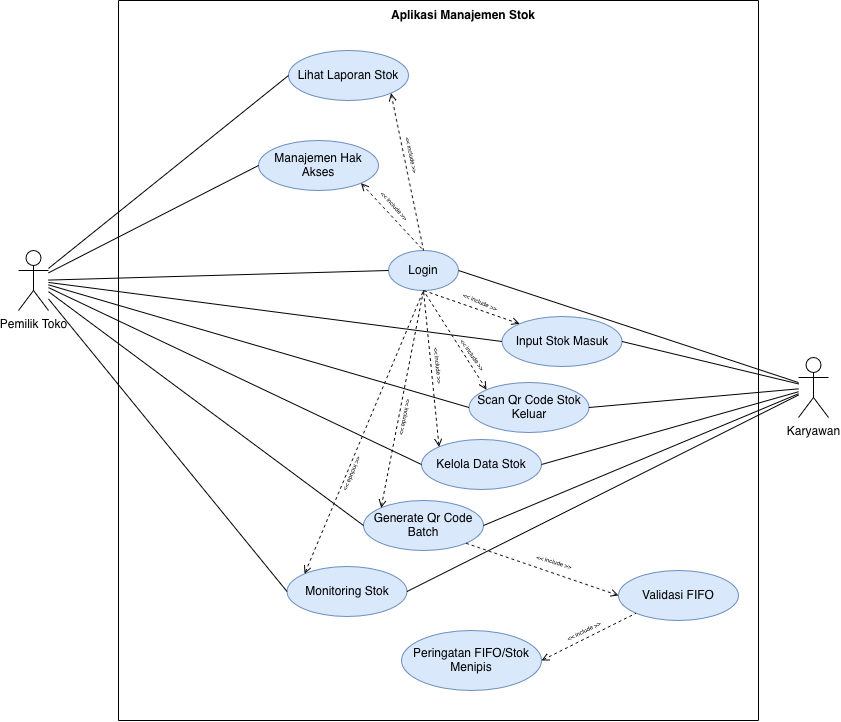

The diagram above was exported from draw.io. Its source (the exported page's mxGraphModel, read from the mxfile embedded in the PNG):
<mxGraphModel dx="1121" dy="778" grid="1" gridSize="10" guides="1" tooltips="1" connect="1" arrows="1" fold="1" page="1" pageScale="1" pageWidth="850" pageHeight="1100" math="0" shadow="0">
  <root>
    <mxCell id="0" />
    <mxCell id="1" parent="0" />
    <mxCell id="sk0lRQAJ5v5XcbJhMiqb-1" parent="1" style="shape=umlActor;verticalLabelPosition=bottom;verticalAlign=top;html=1;outlineConnect=0;" value="Pemilik Toko" vertex="1">
      <mxGeometry height="60" width="30" x="20" y="410" as="geometry" />
    </mxCell>
    <mxCell id="sk0lRQAJ5v5XcbJhMiqb-2" parent="1" style="shape=umlActor;verticalLabelPosition=bottom;verticalAlign=top;html=1;outlineConnect=0;" value="&lt;div&gt;Karyawan&lt;/div&gt;" vertex="1">
      <mxGeometry height="60" width="30" x="800" y="517" as="geometry" />
    </mxCell>
    <mxCell id="sk0lRQAJ5v5XcbJhMiqb-5" parent="1" style="ellipse;whiteSpace=wrap;html=1;fillColor=#dae8fc;strokeColor=#6c8ebf;" value="Lihat Laporan Stok" vertex="1">
      <mxGeometry height="50" width="120" x="290" y="210" as="geometry" />
    </mxCell>
    <mxCell id="sk0lRQAJ5v5XcbJhMiqb-6" parent="1" style="ellipse;whiteSpace=wrap;html=1;fillColor=#dae8fc;strokeColor=#6c8ebf;" value="Manajemen Hak Akses" vertex="1">
      <mxGeometry height="50" width="120" x="260" y="300" as="geometry" />
    </mxCell>
    <mxCell id="sk0lRQAJ5v5XcbJhMiqb-10" parent="1" style="ellipse;whiteSpace=wrap;html=1;fillColor=#dae8fc;strokeColor=#6c8ebf;" value="Input Stok Masuk" vertex="1">
      <mxGeometry height="50" width="120" x="503.5" y="476" as="geometry" />
    </mxCell>
    <mxCell id="sk0lRQAJ5v5XcbJhMiqb-12" parent="1" style="ellipse;whiteSpace=wrap;html=1;fillColor=#dae8fc;strokeColor=#6c8ebf;" value="Generate Qr Code Batch" vertex="1">
      <mxGeometry height="50" width="120" x="365" y="660" as="geometry" />
    </mxCell>
    <mxCell id="sk0lRQAJ5v5XcbJhMiqb-14" parent="1" style="ellipse;whiteSpace=wrap;html=1;fillColor=#dae8fc;strokeColor=#6c8ebf;" value="Login" vertex="1">
      <mxGeometry height="40" width="70" x="390" y="410" as="geometry" />
    </mxCell>
    <mxCell id="sk0lRQAJ5v5XcbJhMiqb-17" parent="1" style="ellipse;whiteSpace=wrap;html=1;fillColor=#dae8fc;strokeColor=#6c8ebf;" value="Kelola Data Stok" vertex="1">
      <mxGeometry height="50" width="120" x="423" y="599" as="geometry" />
    </mxCell>
    <mxCell id="sk0lRQAJ5v5XcbJhMiqb-18" parent="1" style="ellipse;whiteSpace=wrap;html=1;fillColor=#dae8fc;strokeColor=#6c8ebf;" value="Scan Qr Code Stok Keluar" vertex="1">
      <mxGeometry height="50" width="120" x="470.5" y="542" as="geometry" />
    </mxCell>
    <mxCell id="sk0lRQAJ5v5XcbJhMiqb-19" parent="1" style="ellipse;whiteSpace=wrap;html=1;fillColor=#dae8fc;strokeColor=#6c8ebf;" value="Monitoring Stok" vertex="1">
      <mxGeometry height="50" width="120" x="288.5" y="726" as="geometry" />
    </mxCell>
    <mxCell id="sk0lRQAJ5v5XcbJhMiqb-32" parent="1" style="ellipse;whiteSpace=wrap;html=1;fillColor=#dae8fc;strokeColor=#6c8ebf;" value="Validasi FIFO" vertex="1">
      <mxGeometry height="50" width="120" x="620" y="730" as="geometry" />
    </mxCell>
    <mxCell id="sk0lRQAJ5v5XcbJhMiqb-33" parent="1" style="ellipse;whiteSpace=wrap;html=1;fillColor=#dae8fc;strokeColor=#6c8ebf;" value="Peringatan FIFO/Stok Menipis" vertex="1">
      <mxGeometry height="60" width="140" x="403" y="790" as="geometry" />
    </mxCell>
    <mxCell id="sk0lRQAJ5v5XcbJhMiqb-34" edge="1" parent="1" source="sk0lRQAJ5v5XcbJhMiqb-18" style="endArrow=none;dashed=1;html=1;rounded=0;exitX=0;exitY=0;exitDx=0;exitDy=0;entryX=0.5;entryY=1;entryDx=0;entryDy=0;endFill=0;startArrow=open;startFill=0;" target="sk0lRQAJ5v5XcbJhMiqb-14" value="">
      <mxGeometry height="50" relative="1" width="50" as="geometry">
        <mxPoint x="350" y="690" as="sourcePoint" />
        <mxPoint x="400" y="640" as="targetPoint" />
      </mxGeometry>
    </mxCell>
    <mxCell id="sk0lRQAJ5v5XcbJhMiqb-36" edge="1" parent="1" source="sk0lRQAJ5v5XcbJhMiqb-17" style="endArrow=none;dashed=1;html=1;rounded=0;exitX=0;exitY=0;exitDx=0;exitDy=0;entryX=0.5;entryY=1;entryDx=0;entryDy=0;startArrow=open;startFill=0;" target="sk0lRQAJ5v5XcbJhMiqb-14" value="">
      <mxGeometry height="50" relative="1" width="50" as="geometry">
        <mxPoint x="507" y="507" as="sourcePoint" />
        <mxPoint x="410" y="434" as="targetPoint" />
      </mxGeometry>
    </mxCell>
    <mxCell id="sk0lRQAJ5v5XcbJhMiqb-37" edge="1" parent="1" source="sk0lRQAJ5v5XcbJhMiqb-12" style="endArrow=none;dashed=1;html=1;rounded=0;exitX=0;exitY=0;exitDx=0;exitDy=0;entryX=0.5;entryY=1;entryDx=0;entryDy=0;startArrow=open;startFill=0;" target="sk0lRQAJ5v5XcbJhMiqb-14" value="">
      <mxGeometry height="50" relative="1" width="50" as="geometry">
        <mxPoint x="507" y="587" as="sourcePoint" />
        <mxPoint x="415" y="450" as="targetPoint" />
      </mxGeometry>
    </mxCell>
    <mxCell id="sk0lRQAJ5v5XcbJhMiqb-38" edge="1" parent="1" source="sk0lRQAJ5v5XcbJhMiqb-19" style="endArrow=none;dashed=1;html=1;rounded=0;exitX=0;exitY=0;exitDx=0;exitDy=0;startArrow=open;startFill=0;entryX=0.5;entryY=1;entryDx=0;entryDy=0;" target="sk0lRQAJ5v5XcbJhMiqb-14" value="">
      <mxGeometry height="50" relative="1" width="50" as="geometry">
        <mxPoint x="477" y="647" as="sourcePoint" />
        <mxPoint x="445" y="450" as="targetPoint" />
      </mxGeometry>
    </mxCell>
    <mxCell id="sk0lRQAJ5v5XcbJhMiqb-40" parent="1" style="text;html=1;whiteSpace=wrap;strokeColor=none;fillColor=none;align=center;verticalAlign=middle;rounded=0;rotation=55;fontSize=6;" value="&amp;lt;&amp;lt; include &amp;gt;&amp;gt;" vertex="1">
      <mxGeometry height="30" width="100" x="424" y="500" as="geometry" />
    </mxCell>
    <mxCell id="sk0lRQAJ5v5XcbJhMiqb-41" parent="1" style="text;html=1;whiteSpace=wrap;strokeColor=none;fillColor=none;align=center;verticalAlign=middle;rounded=0;rotation=23.4;fontSize=6;" value="&amp;lt;&amp;lt; include &amp;gt;&amp;gt;" vertex="1">
      <mxGeometry height="30" width="100" x="432" y="447" as="geometry" />
    </mxCell>
    <mxCell id="sk0lRQAJ5v5XcbJhMiqb-42" parent="1" style="text;html=1;whiteSpace=wrap;strokeColor=none;fillColor=none;align=center;verticalAlign=middle;rounded=0;rotation=101.1;fontSize=6;" value="&amp;lt;&amp;lt; include &amp;gt;&amp;gt;" vertex="1">
      <mxGeometry height="30" width="100" x="357" y="562" as="geometry" />
    </mxCell>
    <mxCell id="sk0lRQAJ5v5XcbJhMiqb-43" parent="1" style="text;html=1;whiteSpace=wrap;strokeColor=none;fillColor=none;align=center;verticalAlign=middle;rounded=0;rotation=-247.5;fontSize=6;" value="&amp;lt;&amp;lt; include &amp;gt;&amp;gt;" vertex="1">
      <mxGeometry height="30" width="100" x="304.5" y="618" as="geometry" />
    </mxCell>
    <mxCell id="sk0lRQAJ5v5XcbJhMiqb-44" edge="1" parent="1" source="sk0lRQAJ5v5XcbJhMiqb-32" style="endArrow=none;dashed=1;html=1;rounded=0;exitX=0;exitY=0.5;exitDx=0;exitDy=0;entryX=1;entryY=1;entryDx=0;entryDy=0;startArrow=open;startFill=0;" target="sk0lRQAJ5v5XcbJhMiqb-12" value="">
      <mxGeometry height="50" relative="1" width="50" as="geometry">
        <mxPoint x="596.073593128807" y="757.3223304703363" as="sourcePoint" />
        <mxPoint x="413.5" y="480" as="targetPoint" />
      </mxGeometry>
    </mxCell>
    <mxCell id="sk0lRQAJ5v5XcbJhMiqb-45" edge="1" parent="1" source="sk0lRQAJ5v5XcbJhMiqb-33" style="endArrow=none;dashed=1;html=1;rounded=0;exitX=1;exitY=0.5;exitDx=0;exitDy=0;entryX=0;entryY=1;entryDx=0;entryDy=0;startArrow=open;startFill=0;" target="sk0lRQAJ5v5XcbJhMiqb-32" value="">
      <mxGeometry height="50" relative="1" width="50" as="geometry">
        <mxPoint x="648" y="717" as="sourcePoint" />
        <mxPoint x="562" y="683" as="targetPoint" />
      </mxGeometry>
    </mxCell>
    <mxCell id="sk0lRQAJ5v5XcbJhMiqb-46" parent="1" style="text;html=1;whiteSpace=wrap;strokeColor=none;fillColor=none;align=center;verticalAlign=middle;rounded=0;rotation=16.8;fontSize=6;" value="&amp;lt;&amp;lt; include &amp;gt;&amp;gt;" vertex="1">
      <mxGeometry height="30" width="100" x="506" y="707" as="geometry" />
    </mxCell>
    <mxCell id="sk0lRQAJ5v5XcbJhMiqb-47" parent="1" style="text;html=1;whiteSpace=wrap;strokeColor=none;fillColor=none;align=center;verticalAlign=middle;rounded=0;rotation=-26.100000000000023;fontSize=6;" value="&amp;lt;&amp;lt; include &amp;gt;&amp;gt;" vertex="1">
      <mxGeometry height="30" width="100" x="536" y="776" as="geometry" />
    </mxCell>
    <mxCell id="sk0lRQAJ5v5XcbJhMiqb-48" edge="1" parent="1" source="sk0lRQAJ5v5XcbJhMiqb-10" style="endArrow=none;dashed=1;html=1;rounded=0;exitX=0;exitY=0;exitDx=0;exitDy=0;entryX=0.5;entryY=1;entryDx=0;entryDy=0;startArrow=open;startFill=0;" target="sk0lRQAJ5v5XcbJhMiqb-14" value="">
      <mxGeometry height="50" relative="1" width="50" as="geometry">
        <mxPoint x="388" y="717" as="sourcePoint" />
        <mxPoint x="455" y="460" as="targetPoint" />
      </mxGeometry>
    </mxCell>
    <mxCell id="sk0lRQAJ5v5XcbJhMiqb-49" edge="1" parent="1" source="sk0lRQAJ5v5XcbJhMiqb-6" style="endArrow=none;dashed=1;html=1;rounded=0;exitX=1;exitY=1;exitDx=0;exitDy=0;entryX=0.5;entryY=0;entryDx=0;entryDy=0;startArrow=open;startFill=0;" target="sk0lRQAJ5v5XcbJhMiqb-14" value="">
      <mxGeometry height="50" relative="1" width="50" as="geometry">
        <mxPoint x="350" y="385" as="sourcePoint" />
        <mxPoint x="430" y="426" as="targetPoint" />
      </mxGeometry>
    </mxCell>
    <mxCell id="sk0lRQAJ5v5XcbJhMiqb-50" edge="1" parent="1" source="sk0lRQAJ5v5XcbJhMiqb-5" style="endArrow=none;dashed=1;html=1;rounded=0;exitX=1;exitY=1;exitDx=0;exitDy=0;entryX=0.5;entryY=0;entryDx=0;entryDy=0;startArrow=open;startFill=0;" target="sk0lRQAJ5v5XcbJhMiqb-14" value="">
      <mxGeometry height="50" relative="1" width="50" as="geometry">
        <mxPoint x="372" y="353" as="sourcePoint" />
        <mxPoint x="455" y="420" as="targetPoint" />
      </mxGeometry>
    </mxCell>
    <mxCell id="sk0lRQAJ5v5XcbJhMiqb-51" parent="1" style="text;html=1;whiteSpace=wrap;strokeColor=none;fillColor=none;align=center;verticalAlign=middle;rounded=0;rotation=77.6;fontSize=6;" value="&amp;lt;&amp;lt; include &amp;gt;&amp;gt;" vertex="1">
      <mxGeometry height="30" width="100" x="363" y="300" as="geometry" />
    </mxCell>
    <mxCell id="sk0lRQAJ5v5XcbJhMiqb-52" parent="1" style="text;html=1;whiteSpace=wrap;strokeColor=none;fillColor=none;align=center;verticalAlign=middle;rounded=0;rotation=47.8;fontSize=6;" value="&amp;lt;&amp;lt; include &amp;gt;&amp;gt;" vertex="1">
      <mxGeometry height="30" width="100" x="346" y="351" as="geometry" />
    </mxCell>
    <mxCell id="sk0lRQAJ5v5XcbJhMiqb-53" parent="1" style="text;html=1;whiteSpace=wrap;strokeColor=none;fillColor=none;align=center;verticalAlign=middle;rounded=0;rotation=83.9;fontSize=6;" value="&amp;lt;&amp;lt; include &amp;gt;&amp;gt;" vertex="1">
      <mxGeometry height="30" width="100" x="389.5" y="510" as="geometry" />
    </mxCell>
    <mxCell id="sk0lRQAJ5v5XcbJhMiqb-56" edge="1" parent="1" style="endArrow=none;html=1;rounded=0;" value="">
      <mxGeometry height="50" relative="1" width="50" as="geometry">
        <mxPoint x="120" y="880" as="sourcePoint" />
        <mxPoint x="120" y="160" as="targetPoint" />
      </mxGeometry>
    </mxCell>
    <mxCell id="sk0lRQAJ5v5XcbJhMiqb-57" edge="1" parent="1" style="endArrow=none;html=1;rounded=0;" value="">
      <mxGeometry height="50" relative="1" width="50" as="geometry">
        <mxPoint x="760" y="160" as="sourcePoint" />
        <mxPoint x="120" y="160" as="targetPoint" />
      </mxGeometry>
    </mxCell>
    <mxCell id="sk0lRQAJ5v5XcbJhMiqb-58" edge="1" parent="1" style="endArrow=none;html=1;rounded=0;" value="">
      <mxGeometry height="50" relative="1" width="50" as="geometry">
        <mxPoint x="760" y="160" as="sourcePoint" />
        <mxPoint x="760" y="880" as="targetPoint" />
      </mxGeometry>
    </mxCell>
    <mxCell id="sk0lRQAJ5v5XcbJhMiqb-59" edge="1" parent="1" style="endArrow=none;html=1;rounded=0;" value="">
      <mxGeometry height="50" relative="1" width="50" as="geometry">
        <mxPoint x="120" y="880" as="sourcePoint" />
        <mxPoint x="760" y="880" as="targetPoint" />
      </mxGeometry>
    </mxCell>
    <mxCell id="sk0lRQAJ5v5XcbJhMiqb-61" parent="1" style="text;html=1;whiteSpace=wrap;strokeColor=none;fillColor=none;align=center;verticalAlign=middle;rounded=0;fontStyle=1" value="Aplikasi Manajemen Stok" vertex="1">
      <mxGeometry height="30" width="170" x="380" y="160" as="geometry" />
    </mxCell>
    <mxCell id="Hvpl9biuaeyvqFzSMBjd-1" edge="1" parent="1" source="sk0lRQAJ5v5XcbJhMiqb-1" style="endArrow=none;html=1;rounded=0;entryX=0;entryY=0.5;entryDx=0;entryDy=0;" target="sk0lRQAJ5v5XcbJhMiqb-5" value="">
      <mxGeometry height="50" relative="1" width="50" as="geometry">
        <mxPoint x="400" y="470" as="sourcePoint" />
        <mxPoint x="450" y="420" as="targetPoint" />
      </mxGeometry>
    </mxCell>
    <mxCell id="Hvpl9biuaeyvqFzSMBjd-2" edge="1" parent="1" source="sk0lRQAJ5v5XcbJhMiqb-1" style="endArrow=none;html=1;rounded=0;entryX=0;entryY=0.5;entryDx=0;entryDy=0;" target="sk0lRQAJ5v5XcbJhMiqb-6" value="">
      <mxGeometry height="50" relative="1" width="50" as="geometry">
        <mxPoint x="60" y="438" as="sourcePoint" />
        <mxPoint x="300" y="245" as="targetPoint" />
      </mxGeometry>
    </mxCell>
    <mxCell id="Hvpl9biuaeyvqFzSMBjd-3" edge="1" parent="1" source="sk0lRQAJ5v5XcbJhMiqb-1" style="endArrow=none;html=1;rounded=0;entryX=0;entryY=0.5;entryDx=0;entryDy=0;" target="sk0lRQAJ5v5XcbJhMiqb-14" value="">
      <mxGeometry height="50" relative="1" width="50" as="geometry">
        <mxPoint x="60" y="442" as="sourcePoint" />
        <mxPoint x="270" y="335" as="targetPoint" />
      </mxGeometry>
    </mxCell>
    <mxCell id="Hvpl9biuaeyvqFzSMBjd-4" edge="1" parent="1" source="sk0lRQAJ5v5XcbJhMiqb-2" style="endArrow=none;html=1;rounded=0;entryX=1;entryY=0.5;entryDx=0;entryDy=0;" target="sk0lRQAJ5v5XcbJhMiqb-14" value="">
      <mxGeometry height="50" relative="1" width="50" as="geometry">
        <mxPoint x="45" y="450" as="sourcePoint" />
        <mxPoint x="400" y="440" as="targetPoint" />
      </mxGeometry>
    </mxCell>
    <mxCell id="Hvpl9biuaeyvqFzSMBjd-5" edge="1" parent="1" source="sk0lRQAJ5v5XcbJhMiqb-2" style="endArrow=none;html=1;rounded=0;entryX=1;entryY=0.5;entryDx=0;entryDy=0;" target="sk0lRQAJ5v5XcbJhMiqb-10" value="">
      <mxGeometry height="50" relative="1" width="50" as="geometry">
        <mxPoint x="810" y="552" as="sourcePoint" />
        <mxPoint x="470" y="440" as="targetPoint" />
      </mxGeometry>
    </mxCell>
    <mxCell id="Hvpl9biuaeyvqFzSMBjd-6" edge="1" parent="1" source="sk0lRQAJ5v5XcbJhMiqb-2" style="endArrow=none;html=1;rounded=0;entryX=1;entryY=0.5;entryDx=0;entryDy=0;" target="sk0lRQAJ5v5XcbJhMiqb-18" value="">
      <mxGeometry height="50" relative="1" width="50" as="geometry">
        <mxPoint x="810" y="553" as="sourcePoint" />
        <mxPoint x="634" y="511" as="targetPoint" />
      </mxGeometry>
    </mxCell>
    <mxCell id="Hvpl9biuaeyvqFzSMBjd-7" edge="1" parent="1" source="sk0lRQAJ5v5XcbJhMiqb-2" style="endArrow=none;html=1;rounded=0;entryX=1;entryY=0.5;entryDx=0;entryDy=0;" target="sk0lRQAJ5v5XcbJhMiqb-17" value="">
      <mxGeometry height="50" relative="1" width="50" as="geometry">
        <mxPoint x="850" y="600" as="sourcePoint" />
        <mxPoint x="640" y="619" as="targetPoint" />
      </mxGeometry>
    </mxCell>
    <mxCell id="Hvpl9biuaeyvqFzSMBjd-8" edge="1" parent="1" source="sk0lRQAJ5v5XcbJhMiqb-2" style="endArrow=none;html=1;rounded=0;entryX=1;entryY=0.5;entryDx=0;entryDy=0;" target="sk0lRQAJ5v5XcbJhMiqb-12" value="">
      <mxGeometry height="50" relative="1" width="50" as="geometry">
        <mxPoint x="710" y="670" as="sourcePoint" />
        <mxPoint x="500" y="689" as="targetPoint" />
      </mxGeometry>
    </mxCell>
    <mxCell id="Hvpl9biuaeyvqFzSMBjd-9" edge="1" parent="1" source="sk0lRQAJ5v5XcbJhMiqb-2" style="endArrow=none;html=1;rounded=0;entryX=1;entryY=0.5;entryDx=0;entryDy=0;" target="sk0lRQAJ5v5XcbJhMiqb-19" value="">
      <mxGeometry height="50" relative="1" width="50" as="geometry">
        <mxPoint x="800" y="650" as="sourcePoint" />
        <mxPoint x="590" y="669" as="targetPoint" />
      </mxGeometry>
    </mxCell>
    <mxCell id="Hvpl9biuaeyvqFzSMBjd-10" edge="1" parent="1" source="sk0lRQAJ5v5XcbJhMiqb-10" style="endArrow=none;html=1;rounded=0;exitX=0;exitY=0.5;exitDx=0;exitDy=0;" target="sk0lRQAJ5v5XcbJhMiqb-1" value="">
      <mxGeometry height="50" relative="1" width="50" as="geometry">
        <mxPoint x="540" y="470" as="sourcePoint" />
        <mxPoint x="330" y="489" as="targetPoint" />
      </mxGeometry>
    </mxCell>
    <mxCell id="Hvpl9biuaeyvqFzSMBjd-11" edge="1" parent="1" source="sk0lRQAJ5v5XcbJhMiqb-18" style="endArrow=none;html=1;rounded=0;exitX=0;exitY=0.5;exitDx=0;exitDy=0;" target="sk0lRQAJ5v5XcbJhMiqb-1" value="">
      <mxGeometry height="50" relative="1" width="50" as="geometry">
        <mxPoint x="510" y="510" as="sourcePoint" />
        <mxPoint x="300" y="529" as="targetPoint" />
      </mxGeometry>
    </mxCell>
    <mxCell id="Hvpl9biuaeyvqFzSMBjd-12" edge="1" parent="1" source="sk0lRQAJ5v5XcbJhMiqb-17" style="endArrow=none;html=1;rounded=0;exitX=0;exitY=0.5;exitDx=0;exitDy=0;" target="sk0lRQAJ5v5XcbJhMiqb-1" value="">
      <mxGeometry height="50" relative="1" width="50" as="geometry">
        <mxPoint x="530" y="570" as="sourcePoint" />
        <mxPoint x="320" y="589" as="targetPoint" />
      </mxGeometry>
    </mxCell>
    <mxCell id="Hvpl9biuaeyvqFzSMBjd-13" edge="1" parent="1" source="sk0lRQAJ5v5XcbJhMiqb-12" style="endArrow=none;html=1;rounded=0;exitX=0;exitY=0.5;exitDx=0;exitDy=0;" target="sk0lRQAJ5v5XcbJhMiqb-1" value="">
      <mxGeometry height="50" relative="1" width="50" as="geometry">
        <mxPoint x="460" y="600" as="sourcePoint" />
        <mxPoint x="250" y="619" as="targetPoint" />
      </mxGeometry>
    </mxCell>
    <mxCell id="Hvpl9biuaeyvqFzSMBjd-14" edge="1" parent="1" source="sk0lRQAJ5v5XcbJhMiqb-19" style="endArrow=none;html=1;rounded=0;exitX=0;exitY=0.5;exitDx=0;exitDy=0;" target="sk0lRQAJ5v5XcbJhMiqb-1" value="">
      <mxGeometry height="50" relative="1" width="50" as="geometry">
        <mxPoint x="430" y="620" as="sourcePoint" />
        <mxPoint x="220" y="639" as="targetPoint" />
      </mxGeometry>
    </mxCell>
  </root>
</mxGraphModel>